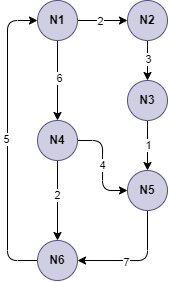

The diagram above was exported from draw.io. Its source (the exported page's mxGraphModel, read from the mxfile embedded in the PNG):
<mxGraphModel dx="926" dy="493" grid="1" gridSize="10" guides="1" tooltips="1" connect="1" arrows="1" fold="1" page="1" pageScale="1" pageWidth="850" pageHeight="1100" math="0" shadow="0">
  <root>
    <mxCell id="0" />
    <mxCell id="1" parent="0" />
    <mxCell id="2" value="" style="group" vertex="1" connectable="0" parent="1">
      <mxGeometry x="210" y="430" width="160" height="280" as="geometry" />
    </mxCell>
    <mxCell id="3" value="" style="edgeStyle=orthogonalEdgeStyle;rounded=1;orthogonalLoop=1;jettySize=auto;html=1;" edge="1" parent="2" source="7" target="10">
      <mxGeometry relative="1" as="geometry" />
    </mxCell>
    <mxCell id="4" value="2" style="edgeLabel;html=1;align=center;verticalAlign=middle;resizable=0;points=[];rounded=1;" vertex="1" connectable="0" parent="3">
      <mxGeometry x="-0.1359" relative="1" as="geometry">
        <mxPoint as="offset" />
      </mxGeometry>
    </mxCell>
    <mxCell id="5" value="" style="edgeStyle=orthogonalEdgeStyle;rounded=1;orthogonalLoop=1;jettySize=auto;html=1;" edge="1" parent="2" source="7" target="18">
      <mxGeometry relative="1" as="geometry" />
    </mxCell>
    <mxCell id="6" value="6" style="edgeLabel;html=1;align=center;verticalAlign=middle;resizable=0;points=[];rounded=1;" vertex="1" connectable="0" parent="5">
      <mxGeometry x="-0.0522" y="1" relative="1" as="geometry">
        <mxPoint as="offset" />
      </mxGeometry>
    </mxCell>
    <mxCell id="7" value="&lt;b&gt;N1&lt;/b&gt;" style="ellipse;whiteSpace=wrap;html=1;aspect=fixed;rounded=1;fillColor=#d0cee2;strokeColor=#56517e;" vertex="1" parent="2">
      <mxGeometry x="30" width="40" height="40" as="geometry" />
    </mxCell>
    <mxCell id="8" value="" style="edgeStyle=orthogonalEdgeStyle;rounded=1;orthogonalLoop=1;jettySize=auto;html=1;" edge="1" parent="2" source="10" target="13">
      <mxGeometry relative="1" as="geometry" />
    </mxCell>
    <mxCell id="9" value="3" style="edgeLabel;html=1;align=center;verticalAlign=middle;resizable=0;points=[];rounded=1;" vertex="1" connectable="0" parent="8">
      <mxGeometry x="-0.0707" relative="1" as="geometry">
        <mxPoint as="offset" />
      </mxGeometry>
    </mxCell>
    <mxCell id="10" value="&lt;b&gt;N2&lt;/b&gt;" style="ellipse;whiteSpace=wrap;html=1;aspect=fixed;rounded=1;fillColor=#d0cee2;strokeColor=#56517e;" vertex="1" parent="2">
      <mxGeometry x="120" width="40" height="40" as="geometry" />
    </mxCell>
    <mxCell id="11" value="" style="edgeStyle=orthogonalEdgeStyle;rounded=1;orthogonalLoop=1;jettySize=auto;html=1;" edge="1" parent="2" source="13" target="21">
      <mxGeometry relative="1" as="geometry" />
    </mxCell>
    <mxCell id="12" value="1" style="edgeLabel;html=1;align=center;verticalAlign=middle;resizable=0;points=[];rounded=1;" vertex="1" connectable="0" parent="11">
      <mxGeometry x="-0.0522" relative="1" as="geometry">
        <mxPoint as="offset" />
      </mxGeometry>
    </mxCell>
    <mxCell id="13" value="&lt;b&gt;N3&lt;/b&gt;" style="ellipse;whiteSpace=wrap;html=1;aspect=fixed;rounded=1;fillColor=#d0cee2;strokeColor=#56517e;" vertex="1" parent="2">
      <mxGeometry x="120" y="80" width="40" height="40" as="geometry" />
    </mxCell>
    <mxCell id="14" style="edgeStyle=orthogonalEdgeStyle;rounded=1;orthogonalLoop=1;jettySize=auto;html=1;exitX=1;exitY=0.5;exitDx=0;exitDy=0;entryX=0;entryY=0.5;entryDx=0;entryDy=0;" edge="1" parent="2" source="18" target="21">
      <mxGeometry relative="1" as="geometry" />
    </mxCell>
    <mxCell id="15" value="4" style="edgeLabel;html=1;align=center;verticalAlign=middle;resizable=0;points=[];rounded=1;" vertex="1" connectable="0" parent="14">
      <mxGeometry x="-0.0065" y="-1" relative="1" as="geometry">
        <mxPoint as="offset" />
      </mxGeometry>
    </mxCell>
    <mxCell id="16" value="" style="edgeStyle=orthogonalEdgeStyle;rounded=1;orthogonalLoop=1;jettySize=auto;html=1;" edge="1" parent="2" source="18" target="24">
      <mxGeometry relative="1" as="geometry" />
    </mxCell>
    <mxCell id="17" value="2" style="edgeLabel;html=1;align=center;verticalAlign=middle;resizable=0;points=[];rounded=1;" vertex="1" connectable="0" parent="16">
      <mxGeometry x="-0.1391" y="-1" relative="1" as="geometry">
        <mxPoint as="offset" />
      </mxGeometry>
    </mxCell>
    <mxCell id="18" value="&lt;b&gt;N4&lt;/b&gt;" style="ellipse;whiteSpace=wrap;html=1;aspect=fixed;rounded=1;fillColor=#d0cee2;strokeColor=#56517e;" vertex="1" parent="2">
      <mxGeometry x="30" y="120" width="40" height="40" as="geometry" />
    </mxCell>
    <mxCell id="19" style="edgeStyle=orthogonalEdgeStyle;rounded=1;orthogonalLoop=1;jettySize=auto;html=1;exitX=0.5;exitY=1;exitDx=0;exitDy=0;entryX=1;entryY=0.5;entryDx=0;entryDy=0;" edge="1" parent="2" source="21" target="24">
      <mxGeometry relative="1" as="geometry" />
    </mxCell>
    <mxCell id="20" value="7" style="edgeLabel;html=1;align=center;verticalAlign=middle;resizable=0;points=[];rounded=1;" vertex="1" connectable="0" parent="19">
      <mxGeometry x="0.1996" y="1" relative="1" as="geometry">
        <mxPoint as="offset" />
      </mxGeometry>
    </mxCell>
    <mxCell id="21" value="&lt;b&gt;N5&lt;/b&gt;" style="ellipse;whiteSpace=wrap;html=1;aspect=fixed;rounded=1;fillColor=#d0cee2;strokeColor=#56517e;" vertex="1" parent="2">
      <mxGeometry x="120" y="170" width="40" height="40" as="geometry" />
    </mxCell>
    <mxCell id="22" style="edgeStyle=orthogonalEdgeStyle;rounded=1;orthogonalLoop=1;jettySize=auto;html=1;exitX=0;exitY=0.5;exitDx=0;exitDy=0;entryX=0;entryY=0.5;entryDx=0;entryDy=0;" edge="1" parent="2" source="24" target="7">
      <mxGeometry relative="1" as="geometry">
        <Array as="points">
          <mxPoint y="260" />
          <mxPoint y="20" />
        </Array>
      </mxGeometry>
    </mxCell>
    <mxCell id="23" value="5" style="edgeLabel;html=1;align=center;verticalAlign=middle;resizable=0;points=[];rounded=1;" vertex="1" connectable="0" parent="22">
      <mxGeometry x="0.0081" y="2" relative="1" as="geometry">
        <mxPoint as="offset" />
      </mxGeometry>
    </mxCell>
    <mxCell id="24" value="&lt;b&gt;N6&lt;/b&gt;" style="ellipse;whiteSpace=wrap;html=1;aspect=fixed;rounded=1;fillColor=#d0cee2;strokeColor=#56517e;" vertex="1" parent="2">
      <mxGeometry x="30" y="240" width="40" height="40" as="geometry" />
    </mxCell>
  </root>
</mxGraphModel>